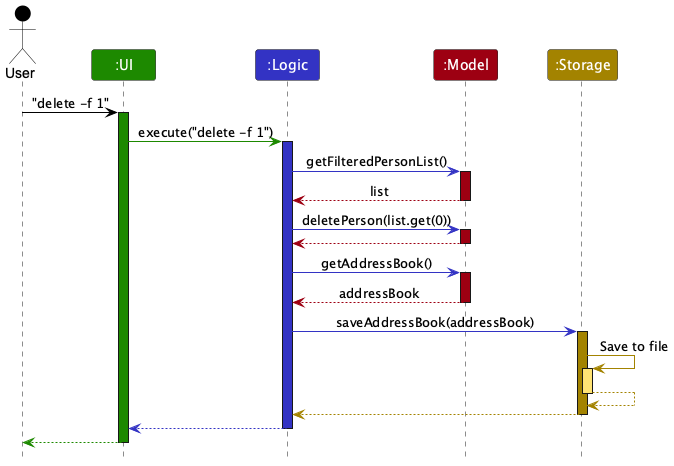

The diagram above was rendered by PlantUML. Its source (embedded in the PNG):
@startuml
!include style.puml
skinparam ArrowFontStyle plain

Actor User as user USER_COLOR
Participant ":UI" as ui UI_COLOR
Participant ":Logic" as logic LOGIC_COLOR
Participant ":Model" as model MODEL_COLOR
Participant ":Storage" as storage STORAGE_COLOR

user -[USER_COLOR]> ui : "delete -f 1"
activate ui UI_COLOR

ui -[UI_COLOR]> logic : execute("delete -f 1")
activate logic LOGIC_COLOR

logic -[LOGIC_COLOR]> model : getFilteredPersonList()
activate model MODEL_COLOR

model -[MODEL_COLOR]-> logic : list
deactivate model

logic -[LOGIC_COLOR]> model : deletePerson(list.get(0))
activate model MODEL_COLOR

model -[MODEL_COLOR]-> logic
deactivate model

logic -[LOGIC_COLOR]> model : getAddressBook()
activate model MODEL_COLOR

model -[MODEL_COLOR]-> logic : addressBook
deactivate model

logic -[LOGIC_COLOR]> storage : saveAddressBook(addressBook)
activate storage STORAGE_COLOR

storage -[STORAGE_COLOR]> storage : Save to file
activate storage STORAGE_COLOR_T1
storage --[STORAGE_COLOR]> storage
deactivate storage

storage --[STORAGE_COLOR]> logic
deactivate storage

logic --[LOGIC_COLOR]> ui
deactivate logic

ui--[UI_COLOR]> user
deactivate ui
@enduml